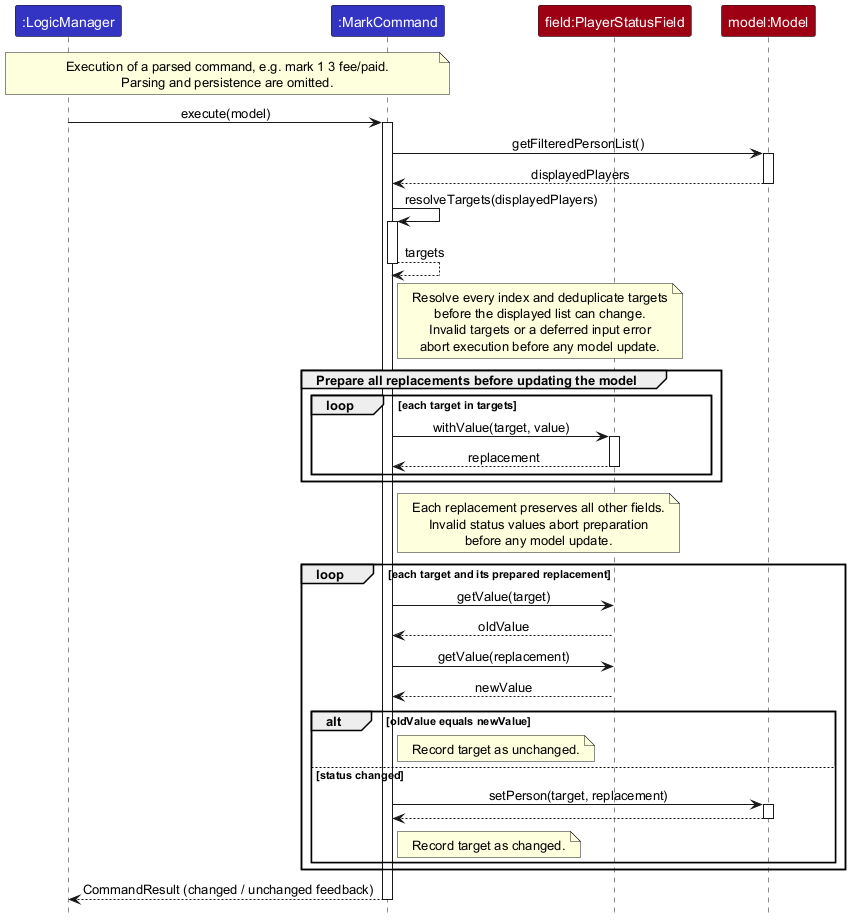

The diagram above was rendered by PlantUML. Its source (embedded in the PNG):
@startuml
!include style.puml
skinparam ArrowFontStyle plain

participant ":LogicManager" as LogicManager LOGIC_COLOR
participant ":MarkCommand" as MarkCommand LOGIC_COLOR
participant "field:PlayerStatusField" as Field MODEL_COLOR
participant "model:Model" as Model MODEL_COLOR

note over LogicManager, MarkCommand
  Execution of a parsed command, e.g. mark 1 3 fee/paid.
  Parsing and persistence are omitted.
end note

LogicManager -> MarkCommand : execute(model)
activate MarkCommand
MarkCommand -> Model : getFilteredPersonList()
activate Model
Model --> MarkCommand : displayedPlayers
deactivate Model

MarkCommand -> MarkCommand : resolveTargets(displayedPlayers)
activate MarkCommand
MarkCommand --> MarkCommand : targets
deactivate MarkCommand
note right of MarkCommand
  Resolve every index and deduplicate targets
  before the displayed list can change.
  Invalid targets or a deferred input error
  abort execution before any model update.
end note

group Prepare all replacements before updating the model
    loop each target in targets
        MarkCommand -> Field : withValue(target, value)
        activate Field
        Field --> MarkCommand : replacement
        deactivate Field
    end
end
note right of MarkCommand
  Each replacement preserves all other fields.
  Invalid status values abort preparation
  before any model update.
end note

loop each target and its prepared replacement
    MarkCommand -> Field : getValue(target)
    Field --> MarkCommand : oldValue
    MarkCommand -> Field : getValue(replacement)
    Field --> MarkCommand : newValue
    alt oldValue equals newValue
        note right of MarkCommand : Record target as unchanged.
    else status changed
        MarkCommand -> Model : setPerson(target, replacement)
        activate Model
        Model --> MarkCommand
        deactivate Model
        note right of MarkCommand : Record target as changed.
    end
end

MarkCommand --> LogicManager : CommandResult (changed / unchanged feedback)
deactivate MarkCommand
@enduml